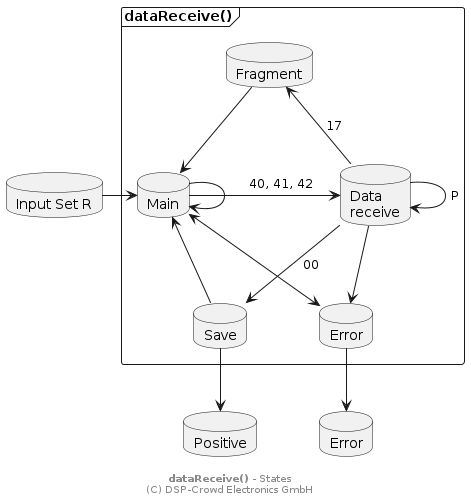

The diagram above was rendered by PlantUML. Its source (embedded in the PNG):
@startuml

' skinparam linetype ortho

database "Input Set R" as sIn
database "Positive" as sPos
database "Error" as sErrorOut

frame "dataReceive()" as pRcv {

  database "Main" as sMain

  database "Data\nreceive" as sRcv
  database "Save" as sSave
  database "Fragment" as sFrag
  database "Error" as sError
}

sIn -> sMain

sMain --> sMain

sFrag --> sMain
sFrag <-- sRcv : 17

sMain -> sRcv : "\t40, 41, 42"

sMain <-- sSave
sRcv --> sSave : 00
sRcv --> sRcv : P

sSave --> sPos

sMain <--> sError
sRcv --> sError

sError --> sErrorOut

footer **dataReceive()** - States\n(C) DSP-Crowd Electronics GmbH

@enduml